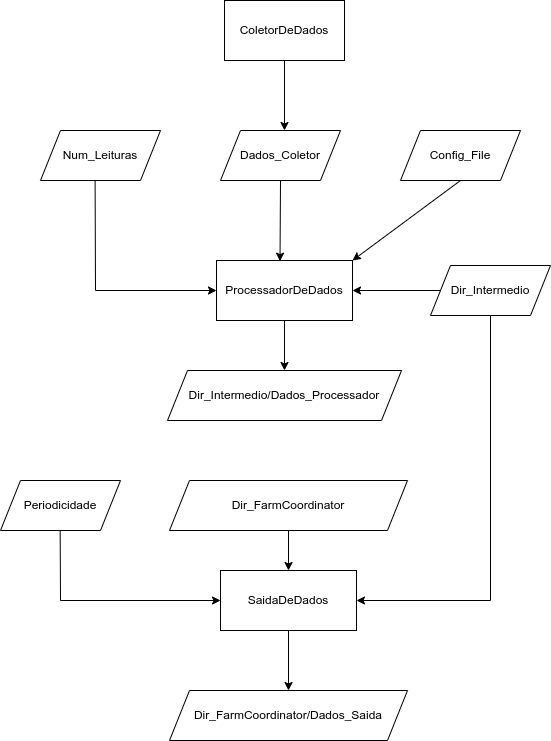

The diagram above was exported from draw.io. Its source (the exported page's mxGraphModel, read from the mxfile embedded in the PNG):
<mxGraphModel dx="1520" dy="1019" grid="1" gridSize="10" guides="1" tooltips="1" connect="1" arrows="1" fold="1" page="1" pageScale="1" pageWidth="827" pageHeight="1169" math="0" shadow="0">
  <root>
    <mxCell id="WIyWlLk6GJQsqaUBKTNV-0" />
    <mxCell id="WIyWlLk6GJQsqaUBKTNV-1" parent="WIyWlLk6GJQsqaUBKTNV-0" />
    <mxCell id="jUiw6xKxpu1MQNdcO6qv-1" value="" style="endArrow=classic;html=1;rounded=0;exitX=0.5;exitY=1;exitDx=0;exitDy=0;" parent="WIyWlLk6GJQsqaUBKTNV-1" edge="1">
      <mxGeometry width="50" height="50" relative="1" as="geometry">
        <mxPoint x="414" y="130" as="sourcePoint" />
        <mxPoint x="414" y="200" as="targetPoint" />
      </mxGeometry>
    </mxCell>
    <mxCell id="jUiw6xKxpu1MQNdcO6qv-2" value="Dados_Coletor" style="shape=parallelogram;perimeter=parallelogramPerimeter;whiteSpace=wrap;html=1;fixedSize=1;" parent="WIyWlLk6GJQsqaUBKTNV-1" vertex="1">
      <mxGeometry x="350" y="200" width="120" height="50" as="geometry" />
    </mxCell>
    <mxCell id="jUiw6xKxpu1MQNdcO6qv-5" value="&lt;div&gt;ColetorDeDados&lt;/div&gt;" style="rounded=0;whiteSpace=wrap;html=1;" parent="WIyWlLk6GJQsqaUBKTNV-1" vertex="1">
      <mxGeometry x="354" y="70" width="120" height="60" as="geometry" />
    </mxCell>
    <mxCell id="jUiw6xKxpu1MQNdcO6qv-6" value="&lt;div&gt;Num_Leituras&lt;/div&gt;" style="shape=parallelogram;perimeter=parallelogramPerimeter;whiteSpace=wrap;html=1;fixedSize=1;" parent="WIyWlLk6GJQsqaUBKTNV-1" vertex="1">
      <mxGeometry x="170" y="200" width="120" height="50" as="geometry" />
    </mxCell>
    <mxCell id="jUiw6xKxpu1MQNdcO6qv-7" value="Config_File" style="shape=parallelogram;perimeter=parallelogramPerimeter;whiteSpace=wrap;html=1;fixedSize=1;" parent="WIyWlLk6GJQsqaUBKTNV-1" vertex="1">
      <mxGeometry x="530" y="200" width="120" height="50" as="geometry" />
    </mxCell>
    <mxCell id="jUiw6xKxpu1MQNdcO6qv-8" value="&lt;div&gt;ProcessadorDeDados&lt;/div&gt;" style="rounded=0;whiteSpace=wrap;html=1;" parent="WIyWlLk6GJQsqaUBKTNV-1" vertex="1">
      <mxGeometry x="346" y="330" width="136" height="60" as="geometry" />
    </mxCell>
    <mxCell id="jUiw6xKxpu1MQNdcO6qv-9" value="" style="endArrow=classic;html=1;rounded=0;exitX=0.5;exitY=1;exitDx=0;exitDy=0;entryX=0.467;entryY=0.011;entryDx=0;entryDy=0;entryPerimeter=0;" parent="WIyWlLk6GJQsqaUBKTNV-1" source="jUiw6xKxpu1MQNdcO6qv-2" target="jUiw6xKxpu1MQNdcO6qv-8" edge="1">
      <mxGeometry width="50" height="50" relative="1" as="geometry">
        <mxPoint x="430" y="330" as="sourcePoint" />
        <mxPoint x="480" y="280" as="targetPoint" />
      </mxGeometry>
    </mxCell>
    <mxCell id="jUiw6xKxpu1MQNdcO6qv-10" value="" style="endArrow=classic;html=1;rounded=0;exitX=0.5;exitY=1;exitDx=0;exitDy=0;entryX=1;entryY=0;entryDx=0;entryDy=0;" parent="WIyWlLk6GJQsqaUBKTNV-1" source="jUiw6xKxpu1MQNdcO6qv-7" target="jUiw6xKxpu1MQNdcO6qv-8" edge="1">
      <mxGeometry width="50" height="50" relative="1" as="geometry">
        <mxPoint x="430" y="330" as="sourcePoint" />
        <mxPoint x="480" y="300" as="targetPoint" />
      </mxGeometry>
    </mxCell>
    <mxCell id="jUiw6xKxpu1MQNdcO6qv-11" value="" style="endArrow=classic;html=1;rounded=0;exitX=0.455;exitY=0.999;exitDx=0;exitDy=0;exitPerimeter=0;entryX=0;entryY=0.5;entryDx=0;entryDy=0;" parent="WIyWlLk6GJQsqaUBKTNV-1" source="jUiw6xKxpu1MQNdcO6qv-6" target="jUiw6xKxpu1MQNdcO6qv-8" edge="1">
      <mxGeometry width="50" height="50" relative="1" as="geometry">
        <mxPoint x="430" y="330" as="sourcePoint" />
        <mxPoint x="480" y="280" as="targetPoint" />
        <Array as="points">
          <mxPoint x="225" y="360" />
        </Array>
      </mxGeometry>
    </mxCell>
    <mxCell id="jUiw6xKxpu1MQNdcO6qv-13" value="Dir_Intermedio" style="shape=parallelogram;perimeter=parallelogramPerimeter;whiteSpace=wrap;html=1;fixedSize=1;" parent="WIyWlLk6GJQsqaUBKTNV-1" vertex="1">
      <mxGeometry x="560" y="335" width="120" height="50" as="geometry" />
    </mxCell>
    <mxCell id="jUiw6xKxpu1MQNdcO6qv-14" value="" style="endArrow=classic;html=1;rounded=0;exitX=0;exitY=0.5;exitDx=0;exitDy=0;entryX=1;entryY=0.5;entryDx=0;entryDy=0;" parent="WIyWlLk6GJQsqaUBKTNV-1" source="jUiw6xKxpu1MQNdcO6qv-13" target="jUiw6xKxpu1MQNdcO6qv-8" edge="1">
      <mxGeometry width="50" height="50" relative="1" as="geometry">
        <mxPoint x="440" y="330" as="sourcePoint" />
        <mxPoint x="490" y="280" as="targetPoint" />
      </mxGeometry>
    </mxCell>
    <mxCell id="jUiw6xKxpu1MQNdcO6qv-15" value="" style="endArrow=classic;html=1;rounded=0;exitX=0.5;exitY=1;exitDx=0;exitDy=0;" parent="WIyWlLk6GJQsqaUBKTNV-1" source="jUiw6xKxpu1MQNdcO6qv-8" edge="1">
      <mxGeometry width="50" height="50" relative="1" as="geometry">
        <mxPoint x="440" y="440" as="sourcePoint" />
        <mxPoint x="414" y="440" as="targetPoint" />
      </mxGeometry>
    </mxCell>
    <mxCell id="jUiw6xKxpu1MQNdcO6qv-17" value="&lt;div&gt;Dir_Intermedio/Dados_Processador&lt;/div&gt;" style="shape=parallelogram;perimeter=parallelogramPerimeter;whiteSpace=wrap;html=1;fixedSize=1;" parent="WIyWlLk6GJQsqaUBKTNV-1" vertex="1">
      <mxGeometry x="297" y="440" width="234" height="50" as="geometry" />
    </mxCell>
    <mxCell id="jUiw6xKxpu1MQNdcO6qv-20" value="Periodicidade" style="shape=parallelogram;perimeter=parallelogramPerimeter;whiteSpace=wrap;html=1;fixedSize=1;" parent="WIyWlLk6GJQsqaUBKTNV-1" vertex="1">
      <mxGeometry x="130" y="550" width="120" height="50" as="geometry" />
    </mxCell>
    <mxCell id="jUiw6xKxpu1MQNdcO6qv-21" value="&lt;div&gt;Dir_FarmCoordinator&lt;/div&gt;" style="shape=parallelogram;perimeter=parallelogramPerimeter;whiteSpace=wrap;html=1;fixedSize=1;" parent="WIyWlLk6GJQsqaUBKTNV-1" vertex="1">
      <mxGeometry x="299" y="550" width="238" height="50" as="geometry" />
    </mxCell>
    <mxCell id="jUiw6xKxpu1MQNdcO6qv-22" value="&lt;div&gt;SaidaDeDados&lt;/div&gt;" style="rounded=0;whiteSpace=wrap;html=1;" parent="WIyWlLk6GJQsqaUBKTNV-1" vertex="1">
      <mxGeometry x="350" y="640" width="136" height="60" as="geometry" />
    </mxCell>
    <mxCell id="jUiw6xKxpu1MQNdcO6qv-24" value="" style="endArrow=classic;html=1;rounded=0;exitX=0.5;exitY=1;exitDx=0;exitDy=0;entryX=1;entryY=0.5;entryDx=0;entryDy=0;" parent="WIyWlLk6GJQsqaUBKTNV-1" source="jUiw6xKxpu1MQNdcO6qv-13" target="jUiw6xKxpu1MQNdcO6qv-22" edge="1">
      <mxGeometry width="50" height="50" relative="1" as="geometry">
        <mxPoint x="482" y="510" as="sourcePoint" />
        <mxPoint x="620" y="440" as="targetPoint" />
        <Array as="points">
          <mxPoint x="620" y="670" />
        </Array>
      </mxGeometry>
    </mxCell>
    <mxCell id="jUiw6xKxpu1MQNdcO6qv-25" value="" style="endArrow=classic;html=1;rounded=0;exitX=0.5;exitY=1;exitDx=0;exitDy=0;entryX=0;entryY=0.5;entryDx=0;entryDy=0;" parent="WIyWlLk6GJQsqaUBKTNV-1" target="jUiw6xKxpu1MQNdcO6qv-22" edge="1">
      <mxGeometry width="50" height="50" relative="1" as="geometry">
        <mxPoint x="189.66" y="600" as="sourcePoint" />
        <mxPoint x="189.66" y="675" as="targetPoint" />
        <Array as="points">
          <mxPoint x="190" y="670" />
        </Array>
      </mxGeometry>
    </mxCell>
    <mxCell id="jUiw6xKxpu1MQNdcO6qv-27" value="" style="endArrow=classic;html=1;rounded=0;exitX=0.5;exitY=1;exitDx=0;exitDy=0;entryX=0.5;entryY=0;entryDx=0;entryDy=0;" parent="WIyWlLk6GJQsqaUBKTNV-1" source="jUiw6xKxpu1MQNdcO6qv-21" target="jUiw6xKxpu1MQNdcO6qv-22" edge="1">
      <mxGeometry width="50" height="50" relative="1" as="geometry">
        <mxPoint x="440" y="600" as="sourcePoint" />
        <mxPoint x="490" y="550" as="targetPoint" />
      </mxGeometry>
    </mxCell>
    <mxCell id="jUiw6xKxpu1MQNdcO6qv-30" value="" style="endArrow=classic;html=1;rounded=0;exitX=0.5;exitY=1;exitDx=0;exitDy=0;" parent="WIyWlLk6GJQsqaUBKTNV-1" source="jUiw6xKxpu1MQNdcO6qv-22" edge="1">
      <mxGeometry width="50" height="50" relative="1" as="geometry">
        <mxPoint x="440" y="710" as="sourcePoint" />
        <mxPoint x="418" y="760" as="targetPoint" />
      </mxGeometry>
    </mxCell>
    <mxCell id="jUiw6xKxpu1MQNdcO6qv-32" value="&lt;div&gt;Dir_FarmCoordinator/Dados_Saida&lt;/div&gt;" style="shape=parallelogram;perimeter=parallelogramPerimeter;whiteSpace=wrap;html=1;fixedSize=1;" parent="WIyWlLk6GJQsqaUBKTNV-1" vertex="1">
      <mxGeometry x="299" y="760" width="238" height="50" as="geometry" />
    </mxCell>
  </root>
</mxGraphModel>